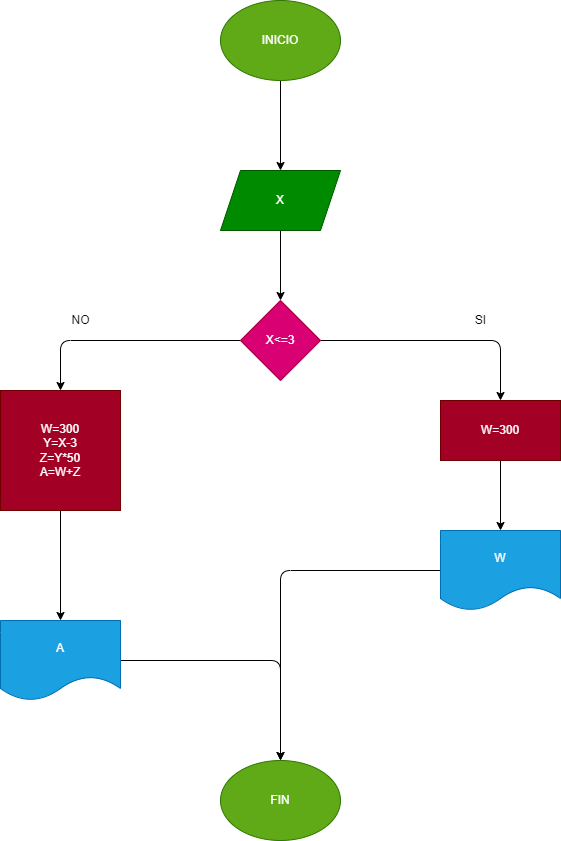

The diagram above was exported from draw.io. Its source (the exported page's mxGraphModel, read from the mxfile embedded in the PNG):
<mxGraphModel dx="576" dy="513" grid="1" gridSize="10" guides="1" tooltips="1" connect="1" arrows="1" fold="1" page="1" pageScale="1" pageWidth="827" pageHeight="1169" math="0" shadow="0">
  <root>
    <mxCell id="0" />
    <mxCell id="1" parent="0" />
    <mxCell id="4" value="" style="edgeStyle=none;html=1;" edge="1" parent="1" source="2" target="3">
      <mxGeometry relative="1" as="geometry" />
    </mxCell>
    <mxCell id="2" value="INICIO" style="ellipse;whiteSpace=wrap;html=1;fillColor=#60a917;fontColor=#ffffff;strokeColor=#2D7600;" vertex="1" parent="1">
      <mxGeometry x="220" width="120" height="80" as="geometry" />
    </mxCell>
    <mxCell id="6" value="" style="edgeStyle=none;html=1;" edge="1" parent="1" source="3" target="5">
      <mxGeometry relative="1" as="geometry" />
    </mxCell>
    <mxCell id="3" value="X" style="shape=parallelogram;perimeter=parallelogramPerimeter;whiteSpace=wrap;html=1;fixedSize=1;fillColor=#008a00;fontColor=#ffffff;strokeColor=#005700;" vertex="1" parent="1">
      <mxGeometry x="220" y="170" width="120" height="60" as="geometry" />
    </mxCell>
    <mxCell id="8" value="" style="edgeStyle=none;html=1;" edge="1" parent="1" source="5" target="7">
      <mxGeometry relative="1" as="geometry">
        <Array as="points">
          <mxPoint x="500" y="340" />
        </Array>
      </mxGeometry>
    </mxCell>
    <mxCell id="12" value="" style="edgeStyle=none;html=1;entryX=0.5;entryY=0;entryDx=0;entryDy=0;" edge="1" parent="1" source="5" target="14">
      <mxGeometry relative="1" as="geometry">
        <mxPoint x="40" y="390" as="targetPoint" />
        <Array as="points">
          <mxPoint x="60" y="340" />
        </Array>
      </mxGeometry>
    </mxCell>
    <mxCell id="5" value="X&amp;lt;=3" style="rhombus;whiteSpace=wrap;html=1;fillColor=#d80073;fontColor=#ffffff;strokeColor=#A50040;" vertex="1" parent="1">
      <mxGeometry x="240" y="300" width="80" height="80" as="geometry" />
    </mxCell>
    <mxCell id="16" value="" style="edgeStyle=none;html=1;" edge="1" parent="1" source="7" target="15">
      <mxGeometry relative="1" as="geometry" />
    </mxCell>
    <mxCell id="7" value="W=300" style="whiteSpace=wrap;html=1;fillColor=#a20025;fontColor=#ffffff;strokeColor=#6F0000;" vertex="1" parent="1">
      <mxGeometry x="440" y="400" width="120" height="60" as="geometry" />
    </mxCell>
    <mxCell id="9" value="SI" style="text;html=1;align=center;verticalAlign=middle;resizable=0;points=[];autosize=1;strokeColor=none;fillColor=none;" vertex="1" parent="1">
      <mxGeometry x="465" y="305" width="30" height="30" as="geometry" />
    </mxCell>
    <mxCell id="13" value="NO" style="text;html=1;align=center;verticalAlign=middle;resizable=0;points=[];autosize=1;strokeColor=none;fillColor=none;" vertex="1" parent="1">
      <mxGeometry x="60" y="305" width="40" height="30" as="geometry" />
    </mxCell>
    <mxCell id="18" value="" style="edgeStyle=none;html=1;" edge="1" parent="1" source="14" target="17">
      <mxGeometry relative="1" as="geometry" />
    </mxCell>
    <mxCell id="14" value="W=300&lt;br&gt;Y=X-3&lt;br&gt;Z=Y*50&lt;br&gt;A=W+Z" style="rounded=0;whiteSpace=wrap;html=1;fillColor=#a20025;fontColor=#ffffff;strokeColor=#6F0000;" vertex="1" parent="1">
      <mxGeometry y="390" width="120" height="120" as="geometry" />
    </mxCell>
    <mxCell id="20" style="edgeStyle=none;html=1;exitX=0;exitY=0.5;exitDx=0;exitDy=0;" edge="1" parent="1" source="15">
      <mxGeometry relative="1" as="geometry">
        <mxPoint x="280" y="760" as="targetPoint" />
        <Array as="points">
          <mxPoint x="280" y="570" />
        </Array>
      </mxGeometry>
    </mxCell>
    <mxCell id="15" value="W" style="shape=document;whiteSpace=wrap;html=1;boundedLbl=1;fillColor=#1ba1e2;fontColor=#ffffff;strokeColor=#006EAF;" vertex="1" parent="1">
      <mxGeometry x="440" y="530" width="120" height="80" as="geometry" />
    </mxCell>
    <mxCell id="19" style="edgeStyle=none;html=1;exitX=1;exitY=0.5;exitDx=0;exitDy=0;" edge="1" parent="1" source="17">
      <mxGeometry relative="1" as="geometry">
        <mxPoint x="280" y="760" as="targetPoint" />
        <Array as="points">
          <mxPoint x="280" y="660" />
        </Array>
      </mxGeometry>
    </mxCell>
    <mxCell id="17" value="A" style="shape=document;whiteSpace=wrap;html=1;boundedLbl=1;rounded=0;fillColor=#1ba1e2;fontColor=#ffffff;strokeColor=#006EAF;" vertex="1" parent="1">
      <mxGeometry y="620" width="120" height="80" as="geometry" />
    </mxCell>
    <mxCell id="21" value="FIN" style="ellipse;whiteSpace=wrap;html=1;fillColor=#60a917;fontColor=#ffffff;strokeColor=#2D7600;" vertex="1" parent="1">
      <mxGeometry x="220" y="760" width="120" height="80" as="geometry" />
    </mxCell>
  </root>
</mxGraphModel>